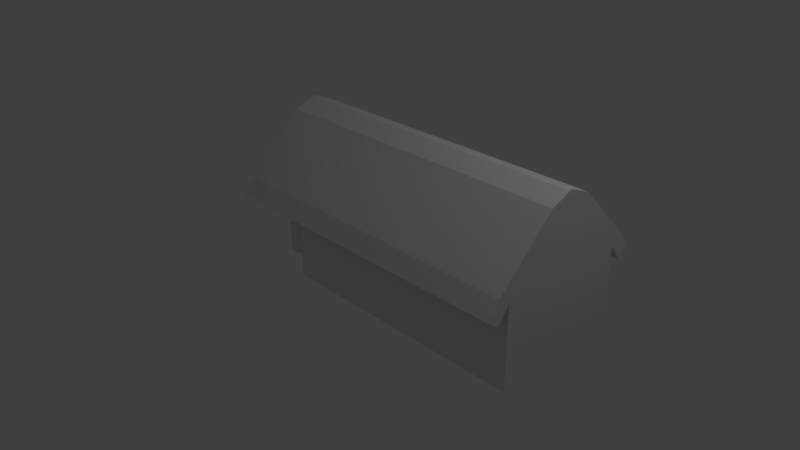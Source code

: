 # Source: Town_Hall.blend  (saved by Blender 2.79.0; exported with 4.5.12 LTS)
import bpy
from mathutils import Matrix  # noqa: F401  (used for matrix-valued properties, if any)

bpy.ops.wm.read_factory_settings(use_empty=True)
scene = bpy.context.scene
scene.name = 'Scene'

# ---- collections
col_collection_1 = bpy.data.collections.new('Collection 1'); scene.collection.children.link(col_collection_1)

# ---- materials (node trees are filled in below, after node groups)
mat_material = bpy.data.materials.new('Material')
mat_material.alpha_threshold = 0.0
mat_material.use_transparent_shadow = False
mat_material.roughness = 0.5
mat_material.line_color = (0.0, 0.0, 0.0, 1.0)

# ---- material node trees

# ---- world
world_world = bpy.data.worlds.new('World'); scene.world = world_world
world_world.color = (0.05088, 0.05088, 0.05088)
world_world.use_sun_shadow = False
world_world.sun_shadow_jitter_overblur = 0.0
world_world.cycles.sampling_method = 'MANUAL'

# ---- cameras
cam_camera = bpy.data.cameras.new('Camera')
cam_camera.clip_end = 100.0
cam_camera.lens = 35.0
cam_camera.sensor_width = 32.0
cam_camera.sensor_height = 18.0
cam_camera.ortho_scale = 7.314
cam_camera.dof.focus_distance = 0.0
cam_camera.dof.aperture_fstop = 128.0

# ---- lights
light_lamp = bpy.data.lights.new('Lamp', 'POINT')
light_lamp.transmission_factor = 0.0
light_lamp.cutoff_distance = 30.0
light_lamp.energy = 100.0
light_lamp.shadow_buffer_clip_start = 1.001
light_lamp.shadow_soft_size = 0.1
light_lamp.shadow_maximum_resolution = 0.006
light_lamp.use_absolute_resolution = True

# ---- meshes
me_cube = bpy.data.meshes.new('Cube')
me_cube.from_pydata([(-0.2825, -0.8488, -0.09416), (-0.2825, 0.8488, -0.09416), (-1.0, -0.8496, 0.9483), (-1.0, 0.8496, 0.9483), (3.0, 0.8488, -0.09416), (3.0, -0.8488, -0.09416), (3.0, 0.8496, 0.9483), (3.0, -0.8496, 0.9483), (3.0, 1.0, 1.057), (-1.0, 1.0, 1.057), (3.0, -1.0, 1.057), (-1.0, -1.0, 1.057), (3.0, 0.2858, 1.771), (3.0, 0.02772, 1.878), (-1.0, 0.02772, 1.878), (-1.0, 0.2858, 1.771), (3.0, -0.02772, 1.878), (3.0, -0.2858, 1.771), (-1.0, -0.2858, 1.771), (-1.0, -0.02772, 1.878), (-1.0, -0.8496, 0.9483), (3.0, -0.8496, 0.9483), (3.0, 0.8496, 0.9483), (-1.0, 0.8496, 0.9483), (-1.0, -1.0, 1.057), (3.0, -1.0, 1.057), (3.0, 1.0, 1.057), (-1.0, 1.0, 1.057), (-1.0, -0.8496, 0.9483), (3.0, -0.8496, 0.9483), (3.0, 0.8496, 0.9483), (-1.0, 0.8496, 0.9483), (-1.0, -1.0, 1.057), (3.0, -1.0, 1.057), (3.0, 1.0, 1.057), (-1.0, 1.0, 1.057), (-1.0, -0.8496, 0.9483), (3.0, -0.8496, 0.9483), (3.0, 0.8496, 0.9483), (-1.0, 0.8496, 0.9483), (-1.0, -1.0, 1.057), (3.0, -1.0, 1.057), (3.0, 1.0, 1.057), (-1.0, 1.0, 1.057), (-1.0, -0.8496, 0.9483), (3.0, -0.8496, 0.9483), (3.0, 0.8496, 0.9483), (-1.0, 0.8496, 0.9483), (-1.0, -1.0, 1.057), (3.0, -1.0, 1.057), (3.0, 1.0, 1.057), (-1.0, 1.0, 1.057), (-1.0, -0.8496, 0.9483), (3.0, -0.8496, 0.9483), (3.0, 0.8496, 0.9483), (-1.0, 0.8496, 0.9483), (-1.0, -1.0, 1.057), (3.0, -1.0, 1.057), (3.0, 1.0, 1.057), (-1.0, 1.0, 1.057), (-1.0, -0.996, 0.7455), (3.0, -0.996, 0.7455), (-1.0, -1.146, 0.8539), (3.0, -1.146, 0.8539), (3.0, 0.9962, 0.7451), (-1.0, 0.9962, 0.7451), (3.0, 1.147, 0.8536), (-1.0, 1.147, 0.8536), (-0.2825, -0.8496, 0.9234), (-0.2825, 0.8496, 0.9234), (3.0, 0.8496, 0.9234), (3.0, -0.8496, 0.9234), (-0.6413, -0.8496, 0.9359), (-0.6413, 0.8496, 0.9359), (-1.0, 1.192e-07, 0.9483), (-0.2825, 1.192e-07, 0.9234), (-0.6413, 1.192e-07, 0.9359), (-0.8206, -0.8496, 0.9421), (-0.8206, 0.8496, 0.9421), (-1.0, 0.4248, 0.9483), (-0.2825, 0.4248, 0.9234), (-0.4619, -0.8496, 0.9296), (-0.4619, 0.8496, 0.9296), (-1.0, -0.4248, 0.9483), (-0.2825, -0.4248, 0.9234), (-0.6413, 0.4248, 0.9359), (-0.6413, -0.4248, 0.9359), (-0.4619, 1.192e-07, 0.9296), (-0.8206, 1.192e-07, 0.9421), (-0.4619, -0.4248, 0.9296), (-0.4619, 0.4248, 0.9296), (-0.9103, -0.8496, 0.9452), (-0.9103, 0.8496, 0.9452), (-1.0, 0.6372, 0.9483), (-0.2825, 0.6372, 0.9234), (-0.5516, -0.8496, 0.9328), (-0.5516, 0.8496, 0.9328), (-1.0, -0.2124, 0.9483), (-0.2825, -0.2124, 0.9234), (-0.6413, 0.5401, 0.9359), (-0.6413, -0.3258, 0.9359), (-0.3722, 1.192e-07, 0.9265), (-0.7309, 1.192e-07, 0.939), (-0.7309, -0.8496, 0.939), (-0.7309, 0.8496, 0.939), (-1.0, 0.2124, 0.9483), (-0.2825, 0.2124, 0.9234), (-0.3722, -0.8496, 0.9265), (-0.3722, 0.8496, 0.9265), (-1.0, -0.6372, 0.9483), (-0.2825, -0.6372, 0.9234), (-0.6413, 0.3005, 0.9359), (-0.6413, -0.5362, 0.9359), (-0.5516, 1.192e-07, 0.9328), (-0.9103, 1.192e-07, 0.9452), (-0.8206, -0.2638, 0.9421), (-0.8206, -0.5831, 0.9421), (-0.9103, -0.4248, 0.9452), (-0.4619, -0.2124, 0.9296), (-0.4619, -0.6372, 0.9296), (-0.3722, -0.4248, 0.9265), (-0.5516, -0.4248, 0.9328), (-0.4619, 0.6372, 0.9296), (-0.4619, 0.2124, 0.9296), (-0.3722, 0.4248, 0.9265), (-0.5516, 0.4248, 0.9328), (-0.8206, 0.5982, 0.9421), (-0.8206, 0.2513, 0.9421), (-0.9103, 0.4248, 0.9452), (-0.9103, 0.3154, 0.9452), (-0.7309, 0.2513, 0.939), (-0.7309, 0.5982, 0.939), (-0.5516, 0.2124, 0.9328), (-0.3722, 0.2124, 0.9265), (-0.3722, 0.6372, 0.9265), (-0.5516, -0.6372, 0.9328), (-0.3722, -0.6372, 0.9265), (-0.3722, -0.2124, 0.9265), (-0.9103, -0.5325, 0.9452), (-0.7309, -0.5831, 0.939), (-0.7309, -0.2638, 0.939), (-0.9103, -0.3124, 0.9452), (-0.5516, -0.2124, 0.9328), (-0.5516, 0.6372, 0.9328), (-0.9103, 0.5376, 0.9452), (-0.6759, 0.3005, -0.06354), (-0.6759, 0.4248, -0.06354), (-0.6759, -0.5362, -0.06354), (-0.6759, -0.4248, -0.06354), (-0.8553, -0.5831, -0.05732), (-0.8553, -0.4248, -0.05732), (-0.7656, -0.4248, -0.06043), (-0.9449, -0.4248, -0.05421), (-0.8553, 0.2513, -0.05732), (-0.8553, 0.4248, -0.05732), (-0.7656, 0.4248, -0.06043), (-0.9449, 0.4248, -0.05421), (-0.6759, 0.5401, -0.06354), (-0.6759, -0.3258, -0.06354), (-0.8553, -0.2638, -0.05732), (-0.8553, 0.5982, -0.05732), (-0.9449, 0.3154, -0.05421), (-0.7656, 0.2513, -0.06043), (-0.7656, 0.5982, -0.06043), (-0.9449, -0.5325, -0.05421), (-0.7656, -0.5831, -0.06043), (-0.7656, -0.2638, -0.06043), (-0.9449, -0.3124, -0.05421), (-0.9449, 0.5376, -0.05421)], [], [(11, 10, 17, 18), (69, 70, 4, 1), (1, 4, 5, 0), (144, 93, 3, 92), (68, 71, 7, 2, 91, 77, 103, 72, 95, 81, 107), (70, 6, 7, 71), (10, 11, 24, 25), (7, 6, 8, 12, 13, 16, 17, 10), (3, 93, 79, 105, 74, 97, 83, 109, 2, 11, 18, 19, 14, 15, 9), (19, 16, 13, 14), (8, 6, 22, 26), (16, 19, 18, 17), (14, 13, 12, 15), (8, 9, 15, 12), (25, 24, 32, 33), (26, 22, 30, 34), (2, 7, 21, 20), (11, 2, 20, 24), (3, 9, 27, 23), (9, 8, 26, 27), (6, 3, 23, 22), (7, 10, 25, 21), (34, 30, 38, 42), (29, 33, 41, 37), (20, 21, 29, 28), (24, 20, 28, 32), (23, 27, 35, 31), (27, 26, 34, 35), (22, 23, 31, 30), (21, 25, 33, 29), (43, 42, 50, 51), (39, 43, 51, 47), (33, 32, 40, 41), (28, 29, 37, 36), (32, 28, 36, 40), (31, 35, 43, 39), (35, 34, 42, 43), (30, 31, 39, 38), (48, 44, 52, 56), (44, 45, 53, 52), (38, 39, 47, 46), (37, 41, 49, 45), (42, 38, 46, 50), (41, 40, 48, 49), (36, 37, 45, 44), (40, 36, 44, 48), (53, 57, 63, 61), (58, 54, 64, 66), (47, 51, 59, 55), (51, 50, 58, 59), (46, 47, 55, 54), (45, 49, 57, 53), (50, 46, 54, 58), (49, 48, 56, 57), (60, 61, 63, 62), (57, 56, 62, 63), (52, 53, 61, 60), (56, 52, 60, 62), (64, 65, 67, 66), (55, 59, 67, 65), (59, 58, 66, 67), (54, 55, 65, 64), (4, 70, 71, 5), (0, 5, 71, 68), (0, 68, 110, 84, 98, 75, 106, 80, 94, 69, 1), (3, 6, 70, 69, 108, 82, 96, 73, 104, 78, 92), (143, 99, 73, 96), (142, 100, 76, 113), (141, 97, 74, 114), (140, 115, 88, 102), (138, 117, 152, 164), (138, 109, 83, 117), (137, 118, 87, 101), (136, 119, 89, 120), (135, 112, 86, 121), (134, 122, 82, 108), (133, 123, 90, 124), (132, 111, 85, 125), (131, 126, 78, 104), (111, 130, 162, 145), (129, 105, 79, 128), (100, 86, 148, 158), (88, 114, 129, 127), (114, 74, 105, 129), (139, 116, 149, 165), (76, 102, 130, 111), (102, 88, 127, 130), (99, 131, 104, 73), (141, 115, 159, 167), (112, 139, 165, 147), (123, 132, 125, 90), (87, 113, 132, 123), (113, 76, 111, 132), (106, 133, 124, 80), (75, 101, 133, 106), (101, 87, 123, 133), (94, 134, 108, 69), (80, 124, 134, 94), (124, 90, 122, 134), (119, 135, 121, 89), (81, 95, 135, 119), (95, 72, 112, 135), (110, 136, 120, 84), (68, 107, 136, 110), (107, 81, 119, 136), (98, 137, 101, 75), (84, 120, 137, 98), (120, 89, 118, 137), (99, 85, 146, 157), (77, 91, 138, 116), (91, 2, 109, 138), (117, 141, 167, 152), (72, 103, 139, 112), (103, 77, 116, 139), (100, 140, 102, 76), (126, 131, 163, 160), (144, 126, 160, 168), (115, 141, 114, 88), (131, 99, 157, 163), (117, 83, 97, 141), (118, 142, 113, 87), (89, 121, 142, 118), (121, 86, 100, 142), (122, 143, 96, 82), (90, 125, 143, 122), (125, 85, 99, 143), (126, 144, 92, 78), (115, 140, 166, 159), (128, 79, 93, 144), (165, 149, 150, 151), (162, 153, 154, 155), (153, 161, 156, 154), (145, 162, 155, 146), (146, 155, 163, 157), (155, 154, 160, 163), (149, 164, 152, 150), (147, 165, 151, 148), (148, 151, 166, 158), (151, 150, 159, 166), (150, 152, 167, 159), (154, 156, 168, 160), (85, 111, 145, 146), (130, 127, 153, 162), (129, 128, 156, 161), (86, 112, 147, 148), (116, 138, 164, 149), (140, 100, 158, 166), (128, 144, 168, 156), (127, 129, 161, 153)])
me_cube.materials.append(mat_material)
me_cube.use_remesh_preserve_volume = False
me_cube.use_remesh_preserve_attributes = False
me_cube.use_mirror_vertex_groups = False
me_cube.update()

# ---- objects
ob_cube = bpy.data.objects.new('Cube', me_cube)
ob_lamp = bpy.data.objects.new('Lamp', light_lamp)
ob_camera = bpy.data.objects.new('Camera', cam_camera)

# ---- transforms, parenting, visibility, modifiers, constraints
ob_cube.location = (0.0, 0.0, 0.0)
ob_cube.lock_rotations_4d = False
ob_cube.empty_display_type = 'ARROWS'
ob_cube.lineart.crease_threshold = 0.0
ob_lamp.location = (4.076, 1.005, 5.904)
ob_lamp.rotation_euler = (0.6503, 0.05522, 1.866)
ob_lamp.lock_rotations_4d = False
ob_lamp.empty_display_type = 'ARROWS'
ob_lamp.color = (0.0, 0.0, 0.0, 0.0)
ob_lamp.lineart.crease_threshold = 0.0
ob_camera.location = (7.481, -6.508, 5.344)
ob_camera.rotation_euler = (1.109, 0.0, 0.8149)
ob_camera.lock_rotations_4d = False
ob_camera.empty_display_type = 'ARROWS'
ob_camera.color = (0.0, 0.0, 0.0, 0.0)
ob_camera.display_type = 'WIRE'
ob_camera.lineart.crease_threshold = 0.0

# ---- collection membership
col_collection_1.objects.link(ob_cube)
col_collection_1.objects.link(ob_lamp)
col_collection_1.objects.link(ob_camera)

# ---- scene / render settings (as saved in the file)
scene.camera = ob_camera
scene.frame_start = 1; scene.frame_end = 250; scene.frame_set(1)
scene.render.engine = 'BLENDER_EEVEE_NEXT'
scene.render.resolution_percentage = 50
scene.render.dither_intensity = 0.0
scene.cycles.use_denoising = False
scene.cycles.samples = 128
scene.cycles.sampling_pattern = 'TABULATED_SOBOL'
scene.cycles.use_adaptive_sampling = False
scene.cycles.use_light_tree = False
scene.cycles.blur_glossy = 0.0
scene.cycles.sample_clamp_indirect = 0.0
scene.view_settings.view_transform = 'Standard'
bpy.context.view_layer.update()
